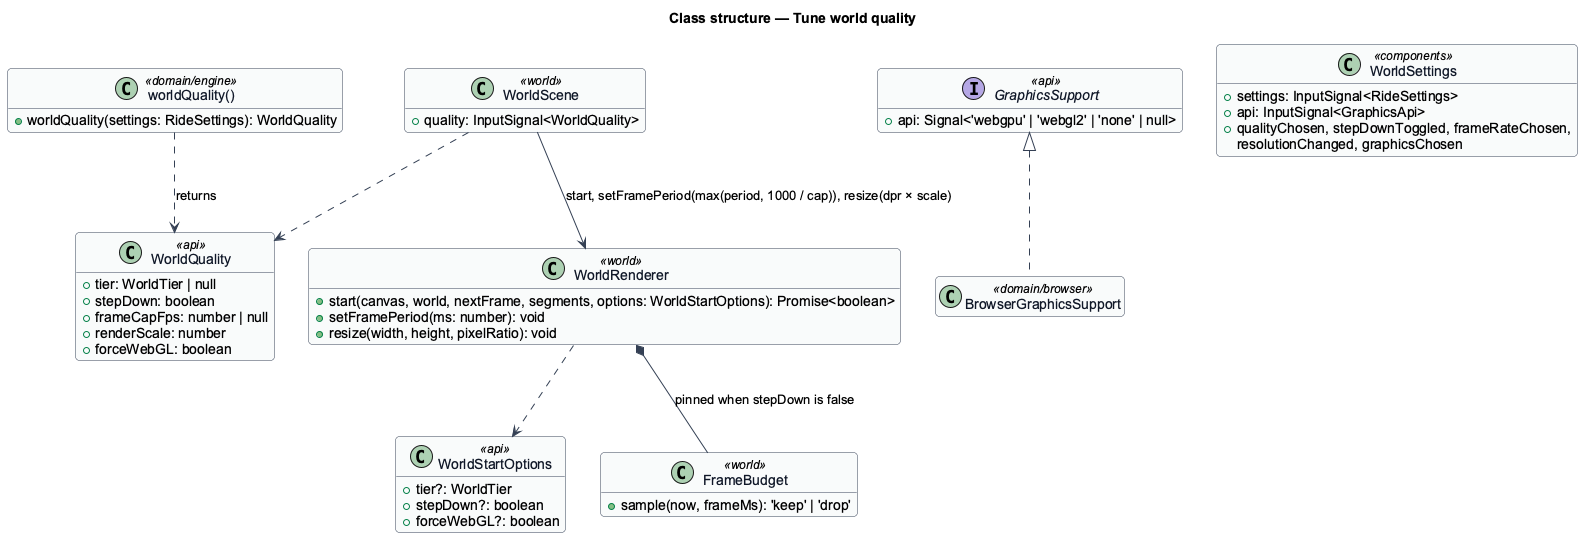

The diagram above was rendered by PlantUML. Its source (embedded in the PNG):
@startuml
' --- shared skin header ---
skinparam backgroundColor #FFFFFF
skinparam shadowing false
skinparam roundcorner 8
skinparam defaultFontName Arial
skinparam ArrowColor #344054
skinparam class {
  BorderColor #344054
  FontColor #101828
  BackgroundColor #F9FAFB
}
' --------------------------
hide empty members
title Class structure — Tune world quality
class WorldQuality <<api>> {
  +tier: WorldTier | null
  +stepDown: boolean
  +frameCapFps: number | null
  +renderScale: number
  +forceWebGL: boolean
}
class "worldQuality()" as wq <<domain/engine>> {
  +worldQuality(settings: RideSettings): WorldQuality
}
interface GraphicsSupport <<api>> {
  +api: Signal<'webgpu' | 'webgl2' | 'none' | null>
}
class BrowserGraphicsSupport <<domain/browser>>
class WorldSettings <<components>> {
  +settings: InputSignal<RideSettings>
  +api: InputSignal<GraphicsApi>
  +qualityChosen, stepDownToggled, frameRateChosen,
   resolutionChanged, graphicsChosen
}
class WorldScene <<world>> {
  +quality: InputSignal<WorldQuality>
}
class WorldRenderer <<world>> {
  +start(canvas, world, nextFrame, segments, options: WorldStartOptions): Promise<boolean>
  +setFramePeriod(ms: number): void
  +resize(width, height, pixelRatio): void
}
class WorldStartOptions <<api>> {
  +tier?: WorldTier
  +stepDown?: boolean
  +forceWebGL?: boolean
}
class FrameBudget <<world>> {
  +sample(now, frameMs): 'keep' | 'drop'
}
GraphicsSupport <|.. BrowserGraphicsSupport
wq ..> WorldQuality : returns
WorldScene ..> WorldQuality
WorldScene --> WorldRenderer : start, setFramePeriod(max(period, 1000 / cap)), resize(dpr × scale)
WorldRenderer ..> WorldStartOptions
WorldRenderer *-- FrameBudget : pinned when stepDown is false
@enduml